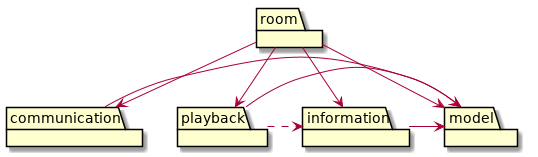

The diagram above was rendered by PlantUML. Its source (embedded in the PNG):
@startuml
package communication
package information
package model
package playback
package room

room --> information
room --> model
room --> communication
room --> playback
communication -> model
information -> model
playback -> model
playback .> information
@enduml